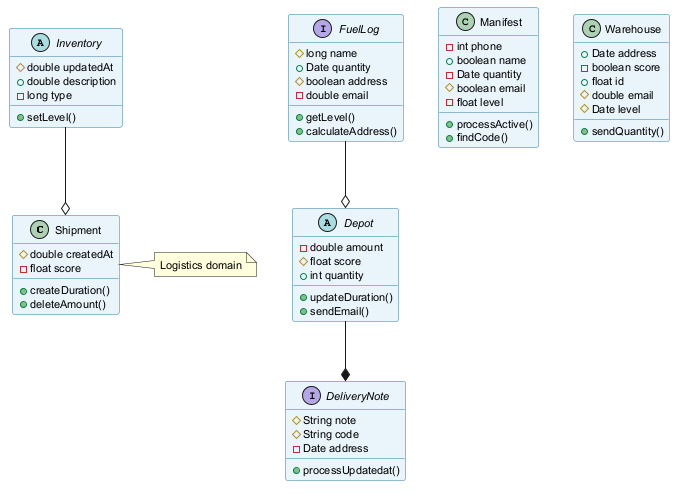

The diagram above was rendered by PlantUML. Its source (embedded in the PNG):
@startuml
skinparam backgroundColor #FFFFFF
skinparam classBackgroundColor #E8F4FA
skinparam classBorderColor #2C7DA0
skinparam defaultFontSize 11
class Shipment {
  #double createdAt
  -float score
  +createDuration()
  +deleteAmount()
}
abstract class Depot {
  -double amount
  #float score
  +int quantity
  +updateDuration()
  +sendEmail()
}
interface DeliveryNote {
  #String note
  #String code
  -Date address
  +processUpdatedat()
}
class Manifest {
  -int phone
  +boolean name
  -Date quantity
  #boolean email
  -float level
  +processActive()
  +findCode()
}
class Warehouse {
  +Date address
  -boolean score
  +float id
  #double email
  #Date level
  +sendQuantity()
}
interface FuelLog {
  #long name
  +Date quantity
  #boolean address
  -double email
  +getLevel()
  +calculateAddress()
}
abstract class Inventory {
  #double updatedAt
  +double description
  -long type
  +setLevel()
}
FuelLog --o Depot
Inventory --o Shipment
Depot --* DeliveryNote
note right of Shipment : Logistics domain
@enduml